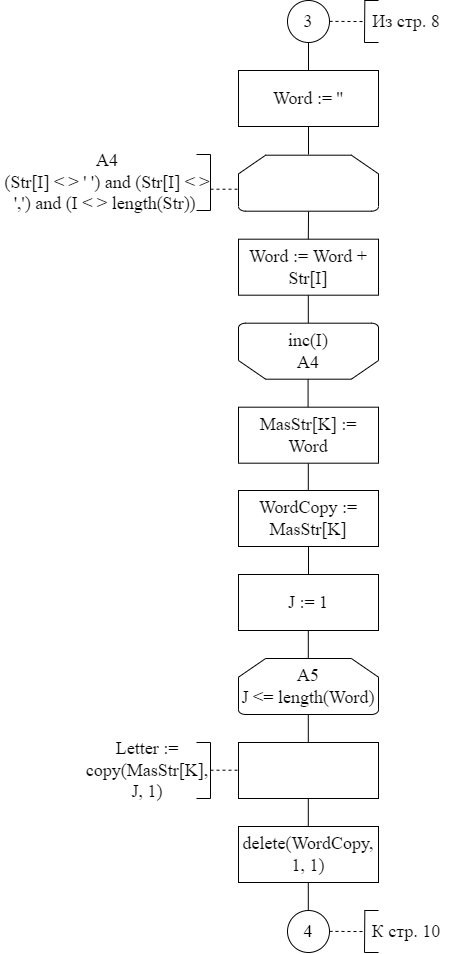

The diagram above was exported from draw.io. Its source (the exported page's mxGraphModel, read from the mxfile embedded in the PNG):
<mxGraphModel dx="1422" dy="762" grid="1" gridSize="14" guides="1" tooltips="1" connect="1" arrows="1" fold="1" page="1" pageScale="1" pageWidth="827" pageHeight="1169" math="0" shadow="0">
  <root>
    <mxCell id="0" />
    <mxCell id="1" parent="0" />
    <mxCell id="rnhRpeJXhlQQacCMqh-E-4" value="Word := Word + Str[I]" style="rounded=0;whiteSpace=wrap;html=1;fontFamily=Times New Roman;fontSize=18;" parent="1" vertex="1">
      <mxGeometry x="364" y="392.69" width="140" height="56" as="geometry" />
    </mxCell>
    <mxCell id="rnhRpeJXhlQQacCMqh-E-20" value="4" style="ellipse;whiteSpace=wrap;html=1;aspect=fixed;fontFamily=Times New Roman;fontSize=18;strokeColor=default;strokeWidth=1;" parent="1" vertex="1">
      <mxGeometry x="413" y="1064" width="42" height="42" as="geometry" />
    </mxCell>
    <mxCell id="rnhRpeJXhlQQacCMqh-E-21" value="" style="endArrow=none;html=1;rounded=0;fontFamily=Times New Roman;fontSize=18;entryX=0.5;entryY=1;entryDx=0;entryDy=0;" parent="1" target="oMZem23N9KxPs4hryC8c-1" edge="1">
      <mxGeometry width="50" height="50" relative="1" as="geometry">
        <mxPoint x="434" y="224" as="sourcePoint" />
        <mxPoint x="433.76" y="200" as="targetPoint" />
      </mxGeometry>
    </mxCell>
    <mxCell id="rnhRpeJXhlQQacCMqh-E-22" value="" style="endArrow=none;html=1;rounded=0;fontFamily=Times New Roman;fontSize=18;" parent="1" edge="1">
      <mxGeometry width="50" height="50" relative="1" as="geometry">
        <mxPoint x="433.8" y="392.69" as="sourcePoint" />
        <mxPoint x="434.04" y="364.69" as="targetPoint" />
      </mxGeometry>
    </mxCell>
    <mxCell id="rnhRpeJXhlQQacCMqh-E-23" value="" style="endArrow=none;html=1;rounded=0;fontFamily=Times New Roman;fontSize=18;" parent="1" edge="1">
      <mxGeometry width="50" height="50" relative="1" as="geometry">
        <mxPoint x="433.79999999999995" y="476.69" as="sourcePoint" />
        <mxPoint x="433.79999999999995" y="448.69" as="targetPoint" />
      </mxGeometry>
    </mxCell>
    <mxCell id="rnhRpeJXhlQQacCMqh-E-26" value="" style="endArrow=none;html=1;rounded=0;fontFamily=Times New Roman;fontSize=18;" parent="1" edge="1">
      <mxGeometry width="50" height="50" relative="1" as="geometry">
        <mxPoint x="433.7999999999999" y="644.69" as="sourcePoint" />
        <mxPoint x="433.7999999999999" y="616.69" as="targetPoint" />
      </mxGeometry>
    </mxCell>
    <mxCell id="rnhRpeJXhlQQacCMqh-E-27" value="" style="endArrow=none;html=1;rounded=0;fontFamily=Times New Roman;fontSize=18;" parent="1" edge="1">
      <mxGeometry width="50" height="50" relative="1" as="geometry">
        <mxPoint x="433.7999999999999" y="812" as="sourcePoint" />
        <mxPoint x="433.7999999999999" y="784" as="targetPoint" />
      </mxGeometry>
    </mxCell>
    <mxCell id="rnhRpeJXhlQQacCMqh-E-28" value="" style="endArrow=none;html=1;rounded=0;fontFamily=Times New Roman;fontSize=18;" parent="1" edge="1">
      <mxGeometry width="50" height="50" relative="1" as="geometry">
        <mxPoint x="433.7999999999999" y="896" as="sourcePoint" />
        <mxPoint x="433.7999999999999" y="868" as="targetPoint" />
      </mxGeometry>
    </mxCell>
    <mxCell id="rnhRpeJXhlQQacCMqh-E-29" value="" style="endArrow=none;html=1;rounded=0;fontFamily=Times New Roman;fontSize=18;" parent="1" edge="1">
      <mxGeometry width="50" height="50" relative="1" as="geometry">
        <mxPoint x="433.7999999999999" y="980" as="sourcePoint" />
        <mxPoint x="433.7999999999999" y="952" as="targetPoint" />
      </mxGeometry>
    </mxCell>
    <mxCell id="rnhRpeJXhlQQacCMqh-E-31" value="" style="endArrow=none;html=1;rounded=0;fontFamily=Times New Roman;fontSize=18;" parent="1" edge="1">
      <mxGeometry width="50" height="50" relative="1" as="geometry">
        <mxPoint x="433.7999999999999" y="1064" as="sourcePoint" />
        <mxPoint x="433.7999999999999" y="1036" as="targetPoint" />
      </mxGeometry>
    </mxCell>
    <mxCell id="oMZem23N9KxPs4hryC8c-1" value="3" style="ellipse;whiteSpace=wrap;html=1;aspect=fixed;fontFamily=Times New Roman;fontSize=18;strokeColor=default;strokeWidth=1;" parent="1" vertex="1">
      <mxGeometry x="413" y="154" width="42" height="42" as="geometry" />
    </mxCell>
    <mxCell id="oMZem23N9KxPs4hryC8c-2" value="" style="strokeWidth=1;html=1;shape=mxgraph.flowchart.loop_limit;whiteSpace=wrap;fontFamily=Times New Roman;fontSize=18;strokeColor=default;" parent="1" vertex="1">
      <mxGeometry x="364" y="308.69" width="140" height="56" as="geometry" />
    </mxCell>
    <mxCell id="oMZem23N9KxPs4hryC8c-4" value="" style="endArrow=none;dashed=1;html=1;rounded=0;fontFamily=Times New Roman;fontSize=18;" parent="1" edge="1">
      <mxGeometry width="50" height="50" relative="1" as="geometry">
        <mxPoint x="455" y="174.86000000000007" as="sourcePoint" />
        <mxPoint x="490" y="175.06" as="targetPoint" />
      </mxGeometry>
    </mxCell>
    <mxCell id="oMZem23N9KxPs4hryC8c-5" value="" style="endArrow=none;html=1;rounded=0;fontFamily=Times New Roman;fontSize=18;" parent="1" edge="1">
      <mxGeometry width="50" height="50" relative="1" as="geometry">
        <mxPoint x="490" y="196" as="sourcePoint" />
        <mxPoint x="490.3299999999999" y="154" as="targetPoint" />
      </mxGeometry>
    </mxCell>
    <mxCell id="oMZem23N9KxPs4hryC8c-6" value="" style="endArrow=none;html=1;rounded=0;fontFamily=Times New Roman;fontSize=18;" parent="1" edge="1">
      <mxGeometry width="50" height="50" relative="1" as="geometry">
        <mxPoint x="490" y="196" as="sourcePoint" />
        <mxPoint x="504" y="196" as="targetPoint" />
      </mxGeometry>
    </mxCell>
    <mxCell id="oMZem23N9KxPs4hryC8c-7" value="" style="endArrow=none;html=1;rounded=0;fontFamily=Times New Roman;fontSize=18;" parent="1" edge="1">
      <mxGeometry width="50" height="50" relative="1" as="geometry">
        <mxPoint x="490" y="154" as="sourcePoint" />
        <mxPoint x="504" y="154" as="targetPoint" />
      </mxGeometry>
    </mxCell>
    <mxCell id="oMZem23N9KxPs4hryC8c-8" value="Из стр. 8" style="text;html=1;strokeColor=none;fillColor=none;align=center;verticalAlign=middle;whiteSpace=wrap;rounded=0;fontFamily=Times New Roman;fontSize=18;" parent="1" vertex="1">
      <mxGeometry x="490" y="154" width="84" height="42" as="geometry" />
    </mxCell>
    <mxCell id="oMZem23N9KxPs4hryC8c-9" value="" style="endArrow=none;dashed=1;html=1;rounded=0;fontFamily=Times New Roman;fontSize=18;" parent="1" edge="1">
      <mxGeometry width="50" height="50" relative="1" as="geometry">
        <mxPoint x="455" y="1084.8600000000001" as="sourcePoint" />
        <mxPoint x="490" y="1085.06" as="targetPoint" />
      </mxGeometry>
    </mxCell>
    <mxCell id="oMZem23N9KxPs4hryC8c-10" value="" style="endArrow=none;html=1;rounded=0;fontFamily=Times New Roman;fontSize=18;" parent="1" edge="1">
      <mxGeometry width="50" height="50" relative="1" as="geometry">
        <mxPoint x="490" y="1106" as="sourcePoint" />
        <mxPoint x="490.3299999999999" y="1064" as="targetPoint" />
      </mxGeometry>
    </mxCell>
    <mxCell id="oMZem23N9KxPs4hryC8c-11" value="" style="endArrow=none;html=1;rounded=0;fontFamily=Times New Roman;fontSize=18;" parent="1" edge="1">
      <mxGeometry width="50" height="50" relative="1" as="geometry">
        <mxPoint x="490" y="1106" as="sourcePoint" />
        <mxPoint x="504" y="1106" as="targetPoint" />
      </mxGeometry>
    </mxCell>
    <mxCell id="oMZem23N9KxPs4hryC8c-12" value="" style="endArrow=none;html=1;rounded=0;fontFamily=Times New Roman;fontSize=18;" parent="1" edge="1">
      <mxGeometry width="50" height="50" relative="1" as="geometry">
        <mxPoint x="490" y="1064" as="sourcePoint" />
        <mxPoint x="504" y="1064" as="targetPoint" />
      </mxGeometry>
    </mxCell>
    <mxCell id="oMZem23N9KxPs4hryC8c-13" value="К стр. 10" style="text;html=1;strokeColor=none;fillColor=none;align=center;verticalAlign=middle;whiteSpace=wrap;rounded=0;fontFamily=Times New Roman;fontSize=18;" parent="1" vertex="1">
      <mxGeometry x="490" y="1064" width="84" height="42" as="geometry" />
    </mxCell>
    <mxCell id="oMZem23N9KxPs4hryC8c-14" value="inc(I)&lt;br&gt;А4" style="strokeWidth=1;html=1;shape=mxgraph.flowchart.loop_limit;whiteSpace=wrap;fontFamily=Times New Roman;fontSize=18;strokeColor=default;flipV=1;" parent="1" vertex="1">
      <mxGeometry x="364" y="476.69" width="140" height="56" as="geometry" />
    </mxCell>
    <mxCell id="oMZem23N9KxPs4hryC8c-17" value="" style="endArrow=none;html=1;rounded=0;fontFamily=Times New Roman;fontSize=18;" parent="1" edge="1">
      <mxGeometry width="50" height="50" relative="1" as="geometry">
        <mxPoint x="433.5799999999999" y="560.69" as="sourcePoint" />
        <mxPoint x="433.5799999999999" y="532.69" as="targetPoint" />
      </mxGeometry>
    </mxCell>
    <mxCell id="oMZem23N9KxPs4hryC8c-18" value="А5&lt;br&gt;J &amp;lt;= length(Word)" style="strokeWidth=1;html=1;shape=mxgraph.flowchart.loop_limit;whiteSpace=wrap;fontFamily=Times New Roman;fontSize=18;strokeColor=default;" parent="1" vertex="1">
      <mxGeometry x="364" y="812" width="140" height="56" as="geometry" />
    </mxCell>
    <mxCell id="xdSgSwtDmRrDP1PBuhub-1" value="" style="endArrow=none;dashed=1;html=1;rounded=0;fontFamily=Times New Roman;fontSize=18;" parent="1" edge="1">
      <mxGeometry width="50" height="50" relative="1" as="geometry">
        <mxPoint x="336" y="342.71" as="sourcePoint" />
        <mxPoint x="364" y="342.71" as="targetPoint" />
      </mxGeometry>
    </mxCell>
    <mxCell id="xdSgSwtDmRrDP1PBuhub-2" value="" style="endArrow=none;html=1;rounded=0;fontFamily=Times New Roman;fontSize=18;" parent="1" edge="1">
      <mxGeometry width="50" height="50" relative="1" as="geometry">
        <mxPoint x="336" y="363.99999999999994" as="sourcePoint" />
        <mxPoint x="336" y="307.99999999999994" as="targetPoint" />
      </mxGeometry>
    </mxCell>
    <mxCell id="xdSgSwtDmRrDP1PBuhub-3" value="" style="endArrow=none;html=1;rounded=0;fontFamily=Times New Roman;fontSize=18;" parent="1" edge="1">
      <mxGeometry width="50" height="50" relative="1" as="geometry">
        <mxPoint x="322" y="363.99999999999994" as="sourcePoint" />
        <mxPoint x="336" y="363.99999999999994" as="targetPoint" />
      </mxGeometry>
    </mxCell>
    <mxCell id="xdSgSwtDmRrDP1PBuhub-4" value="" style="endArrow=none;html=1;rounded=0;fontFamily=Times New Roman;fontSize=18;" parent="1" edge="1">
      <mxGeometry width="50" height="50" relative="1" as="geometry">
        <mxPoint x="322" y="307.99999999999994" as="sourcePoint" />
        <mxPoint x="336" y="307.99999999999994" as="targetPoint" />
      </mxGeometry>
    </mxCell>
    <mxCell id="xdSgSwtDmRrDP1PBuhub-5" value="&lt;span&gt;А4&lt;/span&gt;&lt;br&gt;&lt;span&gt;(Str[I] &amp;lt; &amp;gt; ' ') and (Str[I] &amp;lt; &amp;gt; ',') and (I &amp;lt; &amp;gt; length(Str))&amp;nbsp;&lt;/span&gt;" style="text;html=1;strokeColor=none;fillColor=none;align=center;verticalAlign=middle;whiteSpace=wrap;rounded=0;fontFamily=Times New Roman;fontSize=18;" parent="1" vertex="1">
      <mxGeometry x="126" y="308" width="214" height="56" as="geometry" />
    </mxCell>
    <mxCell id="xdSgSwtDmRrDP1PBuhub-6" value="MasStr[K] := Word" style="rounded=0;whiteSpace=wrap;html=1;fontFamily=Times New Roman;fontSize=18;" parent="1" vertex="1">
      <mxGeometry x="364" y="560.69" width="140" height="56" as="geometry" />
    </mxCell>
    <mxCell id="xdSgSwtDmRrDP1PBuhub-7" value="J := 1" style="rounded=0;whiteSpace=wrap;html=1;fontFamily=Times New Roman;fontSize=18;" parent="1" vertex="1">
      <mxGeometry x="364" y="728" width="140" height="56" as="geometry" />
    </mxCell>
    <mxCell id="xdSgSwtDmRrDP1PBuhub-8" value="" style="rounded=0;whiteSpace=wrap;html=1;fontFamily=Times New Roman;fontSize=18;" parent="1" vertex="1">
      <mxGeometry x="364" y="896" width="140" height="56" as="geometry" />
    </mxCell>
    <mxCell id="xdSgSwtDmRrDP1PBuhub-9" value="&lt;font face=&quot;times new roman, serif&quot;&gt;delete(WordCopy, 1, 1)&lt;/font&gt;" style="rounded=0;whiteSpace=wrap;html=1;fontFamily=Times New Roman;fontSize=18;" parent="1" vertex="1">
      <mxGeometry x="364" y="980" width="140" height="56" as="geometry" />
    </mxCell>
    <mxCell id="jpZnOBwiIUmb4h-E_dx8-1" value="&lt;font face=&quot;times new roman, serif&quot;&gt;Word := ''&lt;/font&gt;" style="rounded=0;whiteSpace=wrap;html=1;fontFamily=Times New Roman;fontSize=18;" parent="1" vertex="1">
      <mxGeometry x="364" y="224" width="140" height="56" as="geometry" />
    </mxCell>
    <mxCell id="jpZnOBwiIUmb4h-E_dx8-3" value="" style="endArrow=none;html=1;rounded=0;entryX=0.5;entryY=1;entryDx=0;entryDy=0;" parent="1" target="jpZnOBwiIUmb4h-E_dx8-1" edge="1">
      <mxGeometry width="50" height="50" relative="1" as="geometry">
        <mxPoint x="434" y="308" as="sourcePoint" />
        <mxPoint x="438" y="280" as="targetPoint" />
      </mxGeometry>
    </mxCell>
    <mxCell id="jpZnOBwiIUmb4h-E_dx8-4" value="WordCopy := MasStr[K]" style="rounded=0;whiteSpace=wrap;html=1;fontFamily=Times New Roman;fontSize=18;" parent="1" vertex="1">
      <mxGeometry x="364" y="644" width="140" height="56" as="geometry" />
    </mxCell>
    <mxCell id="jpZnOBwiIUmb4h-E_dx8-5" value="" style="endArrow=none;html=1;rounded=0;exitX=0.5;exitY=0;exitDx=0;exitDy=0;entryX=0.5;entryY=1;entryDx=0;entryDy=0;" parent="1" source="xdSgSwtDmRrDP1PBuhub-7" target="jpZnOBwiIUmb4h-E_dx8-4" edge="1">
      <mxGeometry width="50" height="50" relative="1" as="geometry">
        <mxPoint x="389" y="750" as="sourcePoint" />
        <mxPoint x="439" y="700" as="targetPoint" />
      </mxGeometry>
    </mxCell>
    <mxCell id="jpZnOBwiIUmb4h-E_dx8-6" value="" style="endArrow=none;dashed=1;html=1;rounded=0;fontFamily=Times New Roman;fontSize=18;" parent="1" edge="1">
      <mxGeometry width="50" height="50" relative="1" as="geometry">
        <mxPoint x="336" y="923.7100000000003" as="sourcePoint" />
        <mxPoint x="364" y="923.7100000000003" as="targetPoint" />
      </mxGeometry>
    </mxCell>
    <mxCell id="jpZnOBwiIUmb4h-E_dx8-7" value="" style="endArrow=none;html=1;rounded=0;fontFamily=Times New Roman;fontSize=18;" parent="1" edge="1">
      <mxGeometry width="50" height="50" relative="1" as="geometry">
        <mxPoint x="336" y="951.9999999999998" as="sourcePoint" />
        <mxPoint x="336" y="896" as="targetPoint" />
      </mxGeometry>
    </mxCell>
    <mxCell id="jpZnOBwiIUmb4h-E_dx8-8" value="" style="endArrow=none;html=1;rounded=0;fontFamily=Times New Roman;fontSize=18;" parent="1" edge="1">
      <mxGeometry width="50" height="50" relative="1" as="geometry">
        <mxPoint x="322" y="951.9999999999998" as="sourcePoint" />
        <mxPoint x="336" y="951.9999999999998" as="targetPoint" />
      </mxGeometry>
    </mxCell>
    <mxCell id="jpZnOBwiIUmb4h-E_dx8-9" value="" style="endArrow=none;html=1;rounded=0;fontFamily=Times New Roman;fontSize=18;" parent="1" edge="1">
      <mxGeometry width="50" height="50" relative="1" as="geometry">
        <mxPoint x="322" y="896" as="sourcePoint" />
        <mxPoint x="336" y="896" as="targetPoint" />
      </mxGeometry>
    </mxCell>
    <mxCell id="jpZnOBwiIUmb4h-E_dx8-11" value="&lt;span style=&quot;font-family: &amp;#34;times new roman&amp;#34; , serif ; font-size: 18px&quot;&gt;Letter := copy(MasStr[K], J, 1)&lt;/span&gt;" style="text;html=1;strokeColor=none;fillColor=none;align=center;verticalAlign=middle;whiteSpace=wrap;rounded=0;" parent="1" vertex="1">
      <mxGeometry x="210" y="896" width="126" height="56" as="geometry" />
    </mxCell>
  </root>
</mxGraphModel>